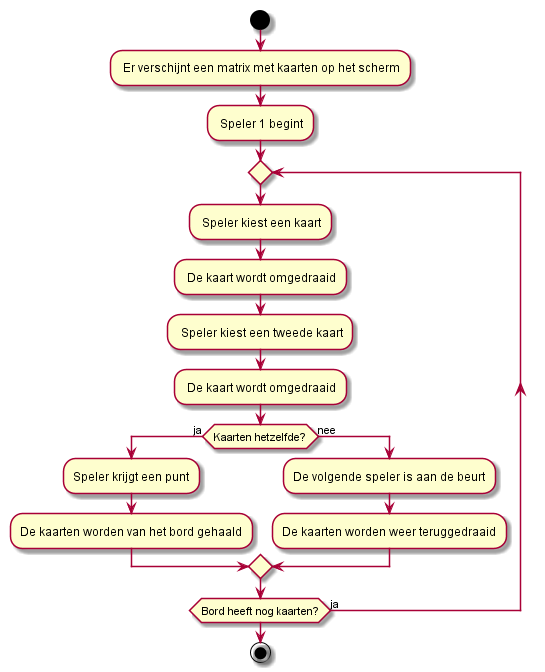

The diagram above was rendered by PlantUML. Its source (embedded in the PNG):
@startuml

start

: Er verschijnt een matrix met kaarten op het scherm;
: Speler 1 begint;
repeat
: Speler kiest een kaart;
: De kaart wordt omgedraaid;
: Speler kiest een tweede kaart;
: De kaart wordt omgedraaid;
if (Kaarten hetzelfde?) then (ja)
   :Speler krijgt een punt;
   :De kaarten worden van het bord gehaald;
else (nee)
   :De volgende speler is aan de beurt;
   :De kaarten worden weer teruggedraaid;
endif

repeat while (Bord heeft nog kaarten?) is (ja)

stop

@enduml